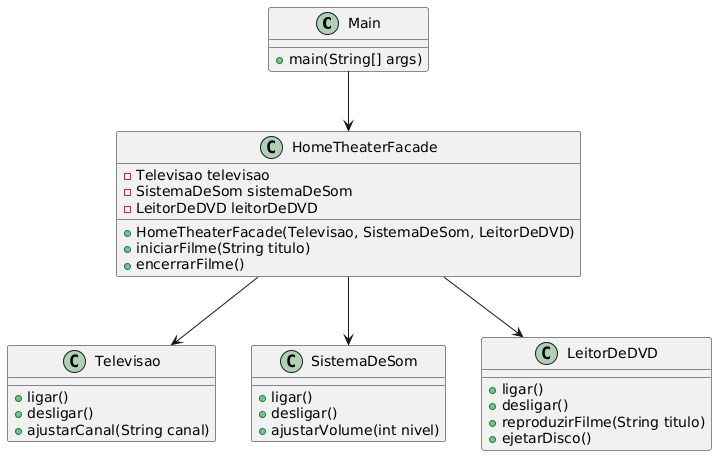

The diagram above was rendered by PlantUML. Its source (embedded in the PNG):
@startuml
class Main {
    + main(String[] args)
}

class Televisao {
    + ligar()
    + desligar()
    + ajustarCanal(String canal)
}

class SistemaDeSom {
    + ligar()
    + desligar()
    + ajustarVolume(int nivel)
}

class LeitorDeDVD {
    + ligar()
    + desligar()
    + reproduzirFilme(String titulo)
    + ejetarDisco()
}

class HomeTheaterFacade {
    - Televisao televisao
    - SistemaDeSom sistemaDeSom
    - LeitorDeDVD leitorDeDVD
    + HomeTheaterFacade(Televisao, SistemaDeSom, LeitorDeDVD)
    + iniciarFilme(String titulo)
    + encerrarFilme()
}

Main --> HomeTheaterFacade
HomeTheaterFacade --> Televisao
HomeTheaterFacade --> SistemaDeSom
HomeTheaterFacade --> LeitorDeDVD
@enduml